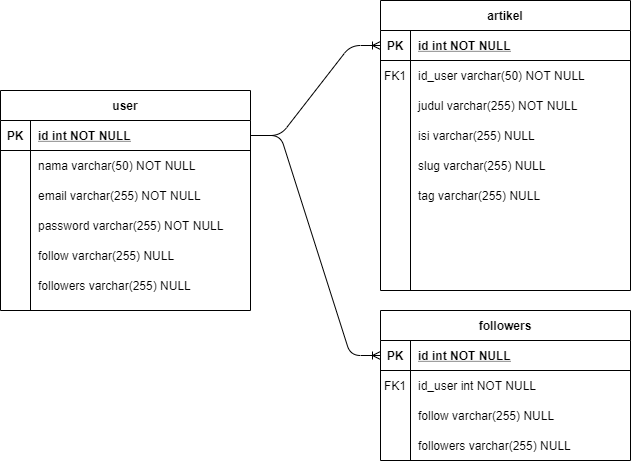

The diagram above was exported from draw.io. Its source (the exported page's mxGraphModel, read from the mxfile embedded in the PNG):
<mxGraphModel dx="862" dy="520" grid="1" gridSize="10" guides="1" tooltips="1" connect="1" arrows="1" fold="1" page="1" pageScale="1" pageWidth="850" pageHeight="1100" math="0" shadow="0" extFonts="Permanent Marker^https://fonts.googleapis.com/css?family=Permanent+Marker">
  <root>
    <mxCell id="0" />
    <mxCell id="1" parent="0" />
    <mxCell id="C-vyLk0tnHw3VtMMgP7b-23" value="user" style="shape=table;startSize=30;container=1;collapsible=1;childLayout=tableLayout;fixedRows=1;rowLines=0;fontStyle=1;align=center;resizeLast=1;" parent="1" vertex="1">
      <mxGeometry x="120" y="120" width="250" height="220" as="geometry" />
    </mxCell>
    <mxCell id="C-vyLk0tnHw3VtMMgP7b-24" value="" style="shape=partialRectangle;collapsible=0;dropTarget=0;pointerEvents=0;fillColor=none;points=[[0,0.5],[1,0.5]];portConstraint=eastwest;top=0;left=0;right=0;bottom=1;" parent="C-vyLk0tnHw3VtMMgP7b-23" vertex="1">
      <mxGeometry y="30" width="250" height="30" as="geometry" />
    </mxCell>
    <mxCell id="C-vyLk0tnHw3VtMMgP7b-25" value="PK" style="shape=partialRectangle;overflow=hidden;connectable=0;fillColor=none;top=0;left=0;bottom=0;right=0;fontStyle=1;" parent="C-vyLk0tnHw3VtMMgP7b-24" vertex="1">
      <mxGeometry width="30" height="30" as="geometry" />
    </mxCell>
    <mxCell id="C-vyLk0tnHw3VtMMgP7b-26" value="id int NOT NULL " style="shape=partialRectangle;overflow=hidden;connectable=0;fillColor=none;top=0;left=0;bottom=0;right=0;align=left;spacingLeft=6;fontStyle=5;" parent="C-vyLk0tnHw3VtMMgP7b-24" vertex="1">
      <mxGeometry x="30" width="220" height="30" as="geometry" />
    </mxCell>
    <mxCell id="C-vyLk0tnHw3VtMMgP7b-27" value="" style="shape=partialRectangle;collapsible=0;dropTarget=0;pointerEvents=0;fillColor=none;points=[[0,0.5],[1,0.5]];portConstraint=eastwest;top=0;left=0;right=0;bottom=0;" parent="C-vyLk0tnHw3VtMMgP7b-23" vertex="1">
      <mxGeometry y="60" width="250" height="30" as="geometry" />
    </mxCell>
    <mxCell id="C-vyLk0tnHw3VtMMgP7b-28" value="" style="shape=partialRectangle;overflow=hidden;connectable=0;fillColor=none;top=0;left=0;bottom=0;right=0;" parent="C-vyLk0tnHw3VtMMgP7b-27" vertex="1">
      <mxGeometry width="30" height="30" as="geometry" />
    </mxCell>
    <mxCell id="C-vyLk0tnHw3VtMMgP7b-29" value="nama varchar(50) NOT NULL" style="shape=partialRectangle;overflow=hidden;connectable=0;fillColor=none;top=0;left=0;bottom=0;right=0;align=left;spacingLeft=6;" parent="C-vyLk0tnHw3VtMMgP7b-27" vertex="1">
      <mxGeometry x="30" width="220" height="30" as="geometry" />
    </mxCell>
    <mxCell id="UKwxoq2HbzmHhqaeZ2I7-24" value="" style="shape=partialRectangle;collapsible=0;dropTarget=0;pointerEvents=0;fillColor=none;points=[[0,0.5],[1,0.5]];portConstraint=eastwest;top=0;left=0;right=0;bottom=0;" vertex="1" parent="C-vyLk0tnHw3VtMMgP7b-23">
      <mxGeometry y="90" width="250" height="30" as="geometry" />
    </mxCell>
    <mxCell id="UKwxoq2HbzmHhqaeZ2I7-25" value="" style="shape=partialRectangle;overflow=hidden;connectable=0;fillColor=none;top=0;left=0;bottom=0;right=0;" vertex="1" parent="UKwxoq2HbzmHhqaeZ2I7-24">
      <mxGeometry width="30" height="30" as="geometry" />
    </mxCell>
    <mxCell id="UKwxoq2HbzmHhqaeZ2I7-26" value="email varchar(255) NOT NULL" style="shape=partialRectangle;overflow=hidden;connectable=0;fillColor=none;top=0;left=0;bottom=0;right=0;align=left;spacingLeft=6;" vertex="1" parent="UKwxoq2HbzmHhqaeZ2I7-24">
      <mxGeometry x="30" width="220" height="30" as="geometry" />
    </mxCell>
    <mxCell id="UKwxoq2HbzmHhqaeZ2I7-27" value="" style="shape=partialRectangle;collapsible=0;dropTarget=0;pointerEvents=0;fillColor=none;points=[[0,0.5],[1,0.5]];portConstraint=eastwest;top=0;left=0;right=0;bottom=0;" vertex="1" parent="C-vyLk0tnHw3VtMMgP7b-23">
      <mxGeometry y="120" width="250" height="30" as="geometry" />
    </mxCell>
    <mxCell id="UKwxoq2HbzmHhqaeZ2I7-28" value="" style="shape=partialRectangle;overflow=hidden;connectable=0;fillColor=none;top=0;left=0;bottom=0;right=0;" vertex="1" parent="UKwxoq2HbzmHhqaeZ2I7-27">
      <mxGeometry width="30" height="30" as="geometry" />
    </mxCell>
    <mxCell id="UKwxoq2HbzmHhqaeZ2I7-29" value="password varchar(255) NOT NULL" style="shape=partialRectangle;overflow=hidden;connectable=0;fillColor=none;top=0;left=0;bottom=0;right=0;align=left;spacingLeft=6;" vertex="1" parent="UKwxoq2HbzmHhqaeZ2I7-27">
      <mxGeometry x="30" width="220" height="30" as="geometry" />
    </mxCell>
    <mxCell id="UKwxoq2HbzmHhqaeZ2I7-30" value="" style="shape=partialRectangle;collapsible=0;dropTarget=0;pointerEvents=0;fillColor=none;points=[[0,0.5],[1,0.5]];portConstraint=eastwest;top=0;left=0;right=0;bottom=0;" vertex="1" parent="C-vyLk0tnHw3VtMMgP7b-23">
      <mxGeometry y="150" width="250" height="30" as="geometry" />
    </mxCell>
    <mxCell id="UKwxoq2HbzmHhqaeZ2I7-31" value="" style="shape=partialRectangle;overflow=hidden;connectable=0;fillColor=none;top=0;left=0;bottom=0;right=0;" vertex="1" parent="UKwxoq2HbzmHhqaeZ2I7-30">
      <mxGeometry width="30" height="30" as="geometry" />
    </mxCell>
    <mxCell id="UKwxoq2HbzmHhqaeZ2I7-32" value="follow varchar(255) NULL" style="shape=partialRectangle;overflow=hidden;connectable=0;fillColor=none;top=0;left=0;bottom=0;right=0;align=left;spacingLeft=6;" vertex="1" parent="UKwxoq2HbzmHhqaeZ2I7-30">
      <mxGeometry x="30" width="220" height="30" as="geometry" />
    </mxCell>
    <mxCell id="UKwxoq2HbzmHhqaeZ2I7-33" value="" style="shape=partialRectangle;collapsible=0;dropTarget=0;pointerEvents=0;fillColor=none;points=[[0,0.5],[1,0.5]];portConstraint=eastwest;top=0;left=0;right=0;bottom=0;" vertex="1" parent="C-vyLk0tnHw3VtMMgP7b-23">
      <mxGeometry y="180" width="250" height="30" as="geometry" />
    </mxCell>
    <mxCell id="UKwxoq2HbzmHhqaeZ2I7-34" value="" style="shape=partialRectangle;overflow=hidden;connectable=0;fillColor=none;top=0;left=0;bottom=0;right=0;" vertex="1" parent="UKwxoq2HbzmHhqaeZ2I7-33">
      <mxGeometry width="30" height="30" as="geometry" />
    </mxCell>
    <mxCell id="UKwxoq2HbzmHhqaeZ2I7-35" value="followers varchar(255) NULL" style="shape=partialRectangle;overflow=hidden;connectable=0;fillColor=none;top=0;left=0;bottom=0;right=0;align=left;spacingLeft=6;" vertex="1" parent="UKwxoq2HbzmHhqaeZ2I7-33">
      <mxGeometry x="30" width="220" height="30" as="geometry" />
    </mxCell>
    <mxCell id="UKwxoq2HbzmHhqaeZ2I7-4" value="" style="edgeStyle=entityRelationEdgeStyle;fontSize=12;html=1;endArrow=ERoneToMany;entryX=0;entryY=0.5;entryDx=0;entryDy=0;exitX=1;exitY=0.5;exitDx=0;exitDy=0;" edge="1" parent="1" source="C-vyLk0tnHw3VtMMgP7b-24" target="C-vyLk0tnHw3VtMMgP7b-3">
      <mxGeometry width="100" height="100" relative="1" as="geometry">
        <mxPoint x="310" y="400" as="sourcePoint" />
        <mxPoint x="410" y="300" as="targetPoint" />
      </mxGeometry>
    </mxCell>
    <mxCell id="C-vyLk0tnHw3VtMMgP7b-2" value="artikel" style="shape=table;startSize=30;container=1;collapsible=1;childLayout=tableLayout;fixedRows=1;rowLines=0;fontStyle=1;align=center;resizeLast=1;" parent="1" vertex="1">
      <mxGeometry x="500" y="30" width="250" height="290" as="geometry">
        <mxRectangle x="450" y="120" width="70" height="30" as="alternateBounds" />
      </mxGeometry>
    </mxCell>
    <mxCell id="C-vyLk0tnHw3VtMMgP7b-3" value="" style="shape=partialRectangle;collapsible=0;dropTarget=0;pointerEvents=0;fillColor=none;points=[[0,0.5],[1,0.5]];portConstraint=eastwest;top=0;left=0;right=0;bottom=1;" parent="C-vyLk0tnHw3VtMMgP7b-2" vertex="1">
      <mxGeometry y="30" width="250" height="30" as="geometry" />
    </mxCell>
    <mxCell id="C-vyLk0tnHw3VtMMgP7b-4" value="PK" style="shape=partialRectangle;overflow=hidden;connectable=0;fillColor=none;top=0;left=0;bottom=0;right=0;fontStyle=1;" parent="C-vyLk0tnHw3VtMMgP7b-3" vertex="1">
      <mxGeometry width="30" height="30" as="geometry" />
    </mxCell>
    <mxCell id="C-vyLk0tnHw3VtMMgP7b-5" value="id int NOT NULL " style="shape=partialRectangle;overflow=hidden;connectable=0;fillColor=none;top=0;left=0;bottom=0;right=0;align=left;spacingLeft=6;fontStyle=5;" parent="C-vyLk0tnHw3VtMMgP7b-3" vertex="1">
      <mxGeometry x="30" width="220" height="30" as="geometry" />
    </mxCell>
    <mxCell id="C-vyLk0tnHw3VtMMgP7b-6" value="" style="shape=partialRectangle;collapsible=0;dropTarget=0;pointerEvents=0;fillColor=none;points=[[0,0.5],[1,0.5]];portConstraint=eastwest;top=0;left=0;right=0;bottom=0;" parent="C-vyLk0tnHw3VtMMgP7b-2" vertex="1">
      <mxGeometry y="60" width="250" height="30" as="geometry" />
    </mxCell>
    <mxCell id="C-vyLk0tnHw3VtMMgP7b-7" value="FK1" style="shape=partialRectangle;overflow=hidden;connectable=0;fillColor=none;top=0;left=0;bottom=0;right=0;" parent="C-vyLk0tnHw3VtMMgP7b-6" vertex="1">
      <mxGeometry width="30" height="30" as="geometry" />
    </mxCell>
    <mxCell id="C-vyLk0tnHw3VtMMgP7b-8" value="id_user varchar(50) NOT NULL" style="shape=partialRectangle;overflow=hidden;connectable=0;fillColor=none;top=0;left=0;bottom=0;right=0;align=left;spacingLeft=6;" parent="C-vyLk0tnHw3VtMMgP7b-6" vertex="1">
      <mxGeometry x="30" width="220" height="30" as="geometry" />
    </mxCell>
    <mxCell id="UKwxoq2HbzmHhqaeZ2I7-55" value="" style="shape=partialRectangle;collapsible=0;dropTarget=0;pointerEvents=0;fillColor=none;points=[[0,0.5],[1,0.5]];portConstraint=eastwest;top=0;left=0;right=0;bottom=0;" vertex="1" parent="C-vyLk0tnHw3VtMMgP7b-2">
      <mxGeometry y="90" width="250" height="30" as="geometry" />
    </mxCell>
    <mxCell id="UKwxoq2HbzmHhqaeZ2I7-56" value="" style="shape=partialRectangle;overflow=hidden;connectable=0;fillColor=none;top=0;left=0;bottom=0;right=0;" vertex="1" parent="UKwxoq2HbzmHhqaeZ2I7-55">
      <mxGeometry width="30" height="30" as="geometry" />
    </mxCell>
    <mxCell id="UKwxoq2HbzmHhqaeZ2I7-57" value="judul varchar(255) NOT NULL" style="shape=partialRectangle;overflow=hidden;connectable=0;fillColor=none;top=0;left=0;bottom=0;right=0;align=left;spacingLeft=6;" vertex="1" parent="UKwxoq2HbzmHhqaeZ2I7-55">
      <mxGeometry x="30" width="220" height="30" as="geometry" />
    </mxCell>
    <mxCell id="C-vyLk0tnHw3VtMMgP7b-9" value="" style="shape=partialRectangle;collapsible=0;dropTarget=0;pointerEvents=0;fillColor=none;points=[[0,0.5],[1,0.5]];portConstraint=eastwest;top=0;left=0;right=0;bottom=0;" parent="C-vyLk0tnHw3VtMMgP7b-2" vertex="1">
      <mxGeometry y="120" width="250" height="30" as="geometry" />
    </mxCell>
    <mxCell id="C-vyLk0tnHw3VtMMgP7b-10" value="" style="shape=partialRectangle;overflow=hidden;connectable=0;fillColor=none;top=0;left=0;bottom=0;right=0;" parent="C-vyLk0tnHw3VtMMgP7b-9" vertex="1">
      <mxGeometry width="30" height="30" as="geometry" />
    </mxCell>
    <mxCell id="C-vyLk0tnHw3VtMMgP7b-11" value="isi varchar(255) NULL" style="shape=partialRectangle;overflow=hidden;connectable=0;fillColor=none;top=0;left=0;bottom=0;right=0;align=left;spacingLeft=6;" parent="C-vyLk0tnHw3VtMMgP7b-9" vertex="1">
      <mxGeometry x="30" width="220" height="30" as="geometry" />
    </mxCell>
    <mxCell id="UKwxoq2HbzmHhqaeZ2I7-17" value="" style="shape=partialRectangle;collapsible=0;dropTarget=0;pointerEvents=0;fillColor=none;points=[[0,0.5],[1,0.5]];portConstraint=eastwest;top=0;left=0;right=0;bottom=0;" vertex="1" parent="C-vyLk0tnHw3VtMMgP7b-2">
      <mxGeometry y="150" width="250" height="30" as="geometry" />
    </mxCell>
    <mxCell id="UKwxoq2HbzmHhqaeZ2I7-18" value="" style="shape=partialRectangle;overflow=hidden;connectable=0;fillColor=none;top=0;left=0;bottom=0;right=0;" vertex="1" parent="UKwxoq2HbzmHhqaeZ2I7-17">
      <mxGeometry width="30" height="30" as="geometry" />
    </mxCell>
    <mxCell id="UKwxoq2HbzmHhqaeZ2I7-19" value="slug varchar(255) NULL" style="shape=partialRectangle;overflow=hidden;connectable=0;fillColor=none;top=0;left=0;bottom=0;right=0;align=left;spacingLeft=6;" vertex="1" parent="UKwxoq2HbzmHhqaeZ2I7-17">
      <mxGeometry x="30" width="220" height="30" as="geometry" />
    </mxCell>
    <mxCell id="UKwxoq2HbzmHhqaeZ2I7-20" value="" style="shape=partialRectangle;collapsible=0;dropTarget=0;pointerEvents=0;fillColor=none;points=[[0,0.5],[1,0.5]];portConstraint=eastwest;top=0;left=0;right=0;bottom=0;" vertex="1" parent="C-vyLk0tnHw3VtMMgP7b-2">
      <mxGeometry y="180" width="250" height="30" as="geometry" />
    </mxCell>
    <mxCell id="UKwxoq2HbzmHhqaeZ2I7-21" value="" style="shape=partialRectangle;overflow=hidden;connectable=0;fillColor=none;top=0;left=0;bottom=0;right=0;" vertex="1" parent="UKwxoq2HbzmHhqaeZ2I7-20">
      <mxGeometry width="30" height="30" as="geometry" />
    </mxCell>
    <mxCell id="UKwxoq2HbzmHhqaeZ2I7-22" value="tag varchar(255) NULL" style="shape=partialRectangle;overflow=hidden;connectable=0;fillColor=none;top=0;left=0;bottom=0;right=0;align=left;spacingLeft=6;" vertex="1" parent="UKwxoq2HbzmHhqaeZ2I7-20">
      <mxGeometry x="30" width="220" height="30" as="geometry" />
    </mxCell>
    <mxCell id="UKwxoq2HbzmHhqaeZ2I7-23" value="" style="edgeStyle=entityRelationEdgeStyle;fontSize=12;html=1;endArrow=ERoneToMany;entryX=0;entryY=0.5;entryDx=0;entryDy=0;exitX=1;exitY=0.5;exitDx=0;exitDy=0;" edge="1" parent="1" source="C-vyLk0tnHw3VtMMgP7b-24" target="UKwxoq2HbzmHhqaeZ2I7-8">
      <mxGeometry width="100" height="100" relative="1" as="geometry">
        <mxPoint x="380" y="175" as="sourcePoint" />
        <mxPoint x="510" y="85" as="targetPoint" />
      </mxGeometry>
    </mxCell>
    <mxCell id="UKwxoq2HbzmHhqaeZ2I7-7" value="followers" style="shape=table;startSize=30;container=1;collapsible=1;childLayout=tableLayout;fixedRows=1;rowLines=0;fontStyle=1;align=center;resizeLast=1;" vertex="1" parent="1">
      <mxGeometry x="500" y="340" width="250" height="150" as="geometry" />
    </mxCell>
    <mxCell id="UKwxoq2HbzmHhqaeZ2I7-8" value="" style="shape=partialRectangle;collapsible=0;dropTarget=0;pointerEvents=0;fillColor=none;points=[[0,0.5],[1,0.5]];portConstraint=eastwest;top=0;left=0;right=0;bottom=1;" vertex="1" parent="UKwxoq2HbzmHhqaeZ2I7-7">
      <mxGeometry y="30" width="250" height="30" as="geometry" />
    </mxCell>
    <mxCell id="UKwxoq2HbzmHhqaeZ2I7-9" value="PK" style="shape=partialRectangle;overflow=hidden;connectable=0;fillColor=none;top=0;left=0;bottom=0;right=0;fontStyle=1;" vertex="1" parent="UKwxoq2HbzmHhqaeZ2I7-8">
      <mxGeometry width="30" height="30" as="geometry" />
    </mxCell>
    <mxCell id="UKwxoq2HbzmHhqaeZ2I7-10" value="id int NOT NULL " style="shape=partialRectangle;overflow=hidden;connectable=0;fillColor=none;top=0;left=0;bottom=0;right=0;align=left;spacingLeft=6;fontStyle=5;" vertex="1" parent="UKwxoq2HbzmHhqaeZ2I7-8">
      <mxGeometry x="30" width="220" height="30" as="geometry" />
    </mxCell>
    <mxCell id="UKwxoq2HbzmHhqaeZ2I7-11" value="" style="shape=partialRectangle;collapsible=0;dropTarget=0;pointerEvents=0;fillColor=none;points=[[0,0.5],[1,0.5]];portConstraint=eastwest;top=0;left=0;right=0;bottom=0;" vertex="1" parent="UKwxoq2HbzmHhqaeZ2I7-7">
      <mxGeometry y="60" width="250" height="30" as="geometry" />
    </mxCell>
    <mxCell id="UKwxoq2HbzmHhqaeZ2I7-12" value="FK1" style="shape=partialRectangle;overflow=hidden;connectable=0;fillColor=none;top=0;left=0;bottom=0;right=0;" vertex="1" parent="UKwxoq2HbzmHhqaeZ2I7-11">
      <mxGeometry width="30" height="30" as="geometry" />
    </mxCell>
    <mxCell id="UKwxoq2HbzmHhqaeZ2I7-13" value="id_user int NOT NULL" style="shape=partialRectangle;overflow=hidden;connectable=0;fillColor=none;top=0;left=0;bottom=0;right=0;align=left;spacingLeft=6;" vertex="1" parent="UKwxoq2HbzmHhqaeZ2I7-11">
      <mxGeometry x="30" width="220" height="30" as="geometry" />
    </mxCell>
    <mxCell id="UKwxoq2HbzmHhqaeZ2I7-43" value="" style="shape=partialRectangle;collapsible=0;dropTarget=0;pointerEvents=0;fillColor=none;points=[[0,0.5],[1,0.5]];portConstraint=eastwest;top=0;left=0;right=0;bottom=0;" vertex="1" parent="UKwxoq2HbzmHhqaeZ2I7-7">
      <mxGeometry y="90" width="250" height="30" as="geometry" />
    </mxCell>
    <mxCell id="UKwxoq2HbzmHhqaeZ2I7-44" value="" style="shape=partialRectangle;overflow=hidden;connectable=0;fillColor=none;top=0;left=0;bottom=0;right=0;" vertex="1" parent="UKwxoq2HbzmHhqaeZ2I7-43">
      <mxGeometry width="30" height="30" as="geometry" />
    </mxCell>
    <mxCell id="UKwxoq2HbzmHhqaeZ2I7-45" value="follow varchar(255) NULL" style="shape=partialRectangle;overflow=hidden;connectable=0;fillColor=none;top=0;left=0;bottom=0;right=0;align=left;spacingLeft=6;" vertex="1" parent="UKwxoq2HbzmHhqaeZ2I7-43">
      <mxGeometry x="30" width="220" height="30" as="geometry" />
    </mxCell>
    <mxCell id="UKwxoq2HbzmHhqaeZ2I7-46" value="" style="shape=partialRectangle;collapsible=0;dropTarget=0;pointerEvents=0;fillColor=none;points=[[0,0.5],[1,0.5]];portConstraint=eastwest;top=0;left=0;right=0;bottom=0;" vertex="1" parent="UKwxoq2HbzmHhqaeZ2I7-7">
      <mxGeometry y="120" width="250" height="30" as="geometry" />
    </mxCell>
    <mxCell id="UKwxoq2HbzmHhqaeZ2I7-47" value="" style="shape=partialRectangle;overflow=hidden;connectable=0;fillColor=none;top=0;left=0;bottom=0;right=0;" vertex="1" parent="UKwxoq2HbzmHhqaeZ2I7-46">
      <mxGeometry width="30" height="30" as="geometry" />
    </mxCell>
    <mxCell id="UKwxoq2HbzmHhqaeZ2I7-48" value="followers varchar(255) NULL" style="shape=partialRectangle;overflow=hidden;connectable=0;fillColor=none;top=0;left=0;bottom=0;right=0;align=left;spacingLeft=6;" vertex="1" parent="UKwxoq2HbzmHhqaeZ2I7-46">
      <mxGeometry x="30" width="220" height="30" as="geometry" />
    </mxCell>
  </root>
</mxGraphModel>